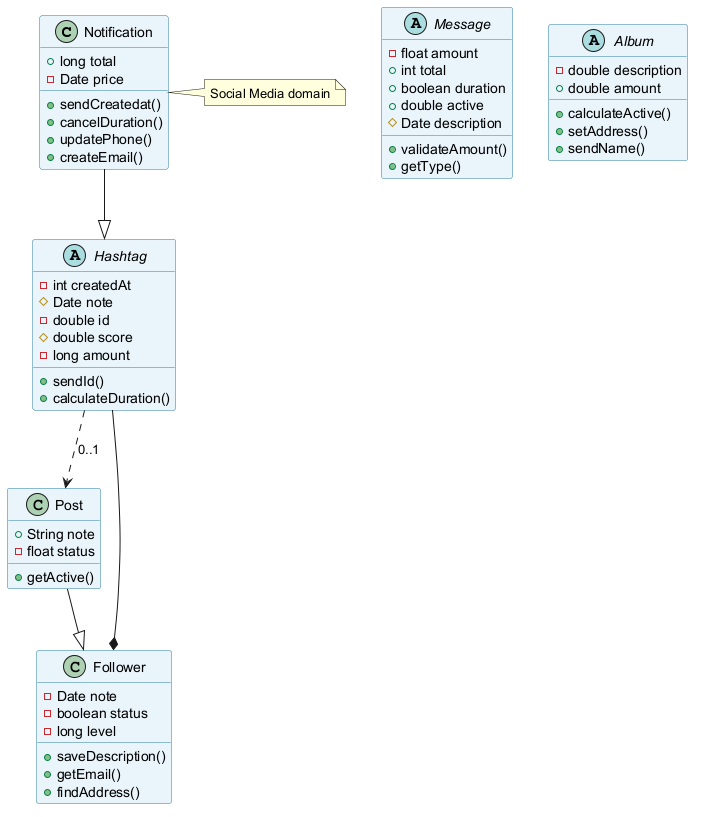

The diagram above was rendered by PlantUML. Its source (embedded in the PNG):
@startuml
skinparam backgroundColor #FFFFFF
skinparam classBackgroundColor #E8F4FA
skinparam classBorderColor #2C7DA0
class Notification {
  +long total
  -Date price
  +sendCreatedat()
  +cancelDuration()
  +updatePhone()
  +createEmail()
}
abstract class Message {
  -float amount
  +int total
  +boolean duration
  +double active
  #Date description
  +validateAmount()
  +getType()
}
class Post {
  +String note
  -float status
  +getActive()
}
abstract class Hashtag {
  -int createdAt
  #Date note
  -double id
  #double score
  -long amount
  +sendId()
  +calculateDuration()
}
abstract class Album {
  -double description
  +double amount
  +calculateActive()
  +setAddress()
  +sendName()
}
class Follower {
  -Date note
  -boolean status
  -long level
  +saveDescription()
  +getEmail()
  +findAddress()
}
Notification --|> Hashtag
Hashtag ..> Post : "0..1"
Hashtag --* Follower
Post --|> Follower
note right of Notification : Social Media domain
@enduml